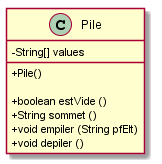

The diagram above was rendered by PlantUML. Its source (embedded in the PNG):
@startuml
skinparam classAttributeIconSize 0

class Pile {
	- String[] values

	+ Pile() 
	
	+ boolean estVide ()
	+ String sommet ()
	+ void empiler (String pfElt)
	+ void depiler ()
}

@enduml